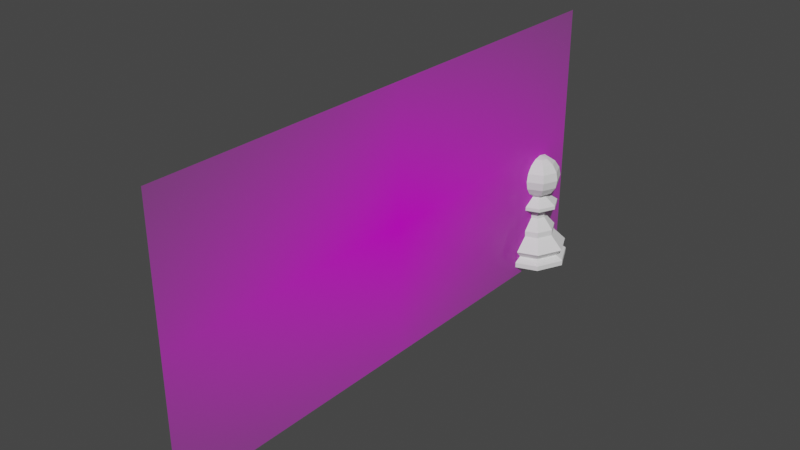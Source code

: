 # Source: Pawn.blend  (saved by Blender 2.90.8; exported with 4.5.12 LTS)
import bpy
from mathutils import Matrix  # noqa: F401  (used for matrix-valued properties, if any)

bpy.ops.wm.read_factory_settings(use_empty=True)
scene = bpy.context.scene
scene.name = 'Scene'

# ---- collections
col_collection = bpy.data.collections.new('Collection'); scene.collection.children.link(col_collection)

# ---- images (referenced by path relative to the original .blend; pixels are not part of the script)
import os
ASSET_DIR = os.environ.get("B2B_ASSET_DIR", "")  # directory of the original .blend (textures are referenced by path, not embedded)
HERE = os.path.dirname(os.path.abspath(__file__))  # packed textures are extracted next to this script under _unpacked/

def load_image(name, relpath, width, height, colorspace="sRGB"):
    """Load a texture the original file referenced (path relative to the .blend, or extracted next to this script)."""
    p = next((c for c in (os.path.join(HERE, relpath), os.path.join(ASSET_DIR, relpath)) if relpath and os.path.exists(c)), "")
    if p:
        img = bpy.data.images.load(p, check_existing=True)
        img.name = name
    else:  # same state as the original file: an image datablock whose file is absent (Cycles renders it pink)
        img = bpy.data.images.new(name, width, height)
        img.source = "FILE"
        img.filepath = "//" + (relpath or name)
    img.colorspace_settings.name = colorspace
    return img
img_reference_jpg = load_image('reference.jpg', 'reference.jpg', 1024, 1024, 'sRGB')

# ---- materials (node trees are filled in below, after node groups)
mat_reference = bpy.data.materials.new('reference')
mat_reference.surface_render_method = 'BLENDED'
mat_reference.blend_method = 'BLEND'
mat_reference.use_transparent_shadow = False

# ---- material node trees
mat_reference.use_nodes = True; mat_reference.node_tree.nodes.clear()
_N = mat_reference.node_tree.nodes; _L = mat_reference.node_tree.links
n0 = _N.new('ShaderNodeOutputMaterial'); n0.name = 'Material Output'; n0.location = (300, 300)
n1 = _N.new('ShaderNodeTexImage'); n1.name = 'Image Texture'; n1.location = (-200, 300)
n1.image = img_reference_jpg
n1.extension = 'CLIP'
n2 = _N.new('ShaderNodeBsdfPrincipled'); n2.name = 'Principled BSDF'; n2.location = (0, 300)
n2.distribution = 'GGX'
n2.subsurface_method = 'BURLEY'
n2.inputs[3].default_value = 1.45
n2.inputs[27].default_value = (0.0, 0.0, 0.0, 1.0)
n2.inputs[28].default_value = 1.0
_L.new(n1.outputs[0], n2.inputs[0])
_L.new(n1.outputs[1], n2.inputs[4])
_L.new(n2.outputs[0], n0.inputs[0])
n0.is_active_output = True

# ---- world
world_world = bpy.data.worlds.new('World'); scene.world = world_world
world_world.use_nodes = True; world_world.node_tree.nodes.clear()
_N = world_world.node_tree.nodes; _L = world_world.node_tree.links
n0 = _N.new('ShaderNodeOutputWorld'); n0.name = 'World Output'; n0.location = (300, 300)
n1 = _N.new('ShaderNodeBackground'); n1.name = 'Background'; n1.location = (10, 300)
n1.inputs[0].default_value = (0.05088, 0.05088, 0.05088, 1.0)
_L.new(n1.outputs[0], n0.inputs[0])
n0.is_active_output = True
world_world.color = (0.05088, 0.05088, 0.05088)
world_world.use_sun_shadow = False
world_world.sun_shadow_jitter_overblur = 0.0

# ---- meshes
me_reference = bpy.data.meshes.new('reference')
me_reference.from_pydata([(2.177e-09, -0.09991, -0.0501), (-6.557e-09, 0.09991, -0.0501), (6.557e-09, -0.09991, 0.0501), (-2.177e-09, 0.09991, 0.0501)], [], [(0, 1, 3, 2)])
_uv = me_reference.uv_layers.new(name='UVMap')
_uv.uv.foreach_set('vector', [0.0, 0.0, 1.0, 0.0, 1.0, 1.0, 0.0, 1.0])
me_reference.materials.append(mat_reference)
me_reference.use_remesh_fix_poles = True
me_reference.use_remesh_preserve_attributes = False
me_reference.use_mirror_vertex_groups = False
me_reference.update()
me_cylinder = bpy.data.meshes.new('Cylinder')
me_cylinder.from_pydata([(5.483e-09, 0.00901, 0.01659), (0.005716, 0.006965, 0.01659), (0.00901, 3.469e-10, 0.01659), (0.005716, -0.006965, 0.01659), (-1.749e-09, -0.00901, 0.01659), (-0.005716, -0.006965, 0.01659), (-0.00901, -2.374e-09, 0.01659), (-0.005716, 0.006965, 0.01659), (9.432e-09, 0.01564, 0.002543), (9.198e-09, 0.0154, 0.003008), (0.009922, 0.01209, 0.002543), (0.009767, 0.0119, 0.003008), (0.01564, 6.031e-10, 0.002543), (0.0154, 5.874e-10, 0.003008), (0.009922, -0.01209, 0.002543), (0.009767, -0.0119, 0.003008), (-3.123e-09, -0.01564, 0.002543), (-3.105e-09, -0.0154, 0.003008), (-0.009922, -0.01209, 0.002543), (-0.009767, -0.0119, 0.003008), (-0.01564, -4.12e-09, 0.002543), (-0.0154, -4.059e-09, 0.003008), (-0.009922, 0.01209, 0.002543), (-0.009767, 0.0119, 0.003008), (7.596e-09, 0.01215, 0.004529), (0.007711, 0.009395, 0.004529), (0.01215, 4.379e-10, 0.004529), (0.007711, -0.009395, 0.004529), (-2.16e-09, -0.01215, 0.004529), (-0.007711, -0.009395, 0.004529), (-0.01215, -3.233e-09, 0.004529), (-0.007711, 0.009395, 0.004529), (9.032e-09, 0.01485, 0.007825), (0.009422, 0.01148, 0.007825), (0.01485, 5.127e-10, 0.007825), (0.009422, -0.01148, 0.007825), (-2.888e-09, -0.01485, 0.007825), (-0.009422, -0.01148, 0.007825), (-0.01485, -3.972e-09, 0.007825), (-0.009422, 0.01148, 0.007825), (5.385e-09, 0.00883, 0.01384), (0.005601, 0.006825, 0.01384), (0.00883, 3.42e-10, 0.01384), (0.005601, -0.006825, 0.01384), (-1.703e-09, -0.00883, 0.01384), (-0.005601, -0.006825, 0.01384), (-0.00883, -2.324e-09, 0.01384), (-0.005601, 0.006825, 0.01384), (9.601e-09, 0.01474, 7.068e-05), (9.629e-09, 0.01559, 0.0002638), (0.009888, 0.01205, 0.0002638), (0.009348, 0.01139, 7.068e-05), (0.01559, 5.78e-10, 0.0002638), (0.01474, 5.753e-10, 7.068e-05), (0.009888, -0.01205, 0.0002638), (0.009348, -0.01139, 7.068e-05), (-3.051e-09, -0.01559, 0.0002638), (-2.699e-09, -0.01474, 7.068e-05), (-0.009888, -0.01205, 0.0002638), (-0.009348, -0.01139, 7.068e-05), (-0.01559, -4.037e-09, 0.0002638), (-0.01474, -3.724e-09, 7.068e-05), (-0.009888, 0.01205, 0.0002638), (-0.009348, 0.01139, 7.068e-05), (0.002771, 0.003376, 0.02719), (2.862e-09, 0.004367, 0.02719), (0.004367, -1.185e-11, 0.02719), (0.002771, -0.003376, 0.02719), (-6.439e-10, -0.004367, 0.02719), (-0.002771, -0.003376, 0.02719), (-0.004367, -1.331e-09, 0.02719), (-0.002771, 0.003376, 0.02719), (-0.004324, -1.321e-09, 0.02189), (-0.002743, 0.003342, 0.02189), (-4.586e-10, -0.004324, 0.02189), (-0.002743, -0.003342, 0.02189), (0.004324, -1.521e-11, 0.02189), (0.002743, -0.003342, 0.02189), (3.012e-09, 0.004324, 0.02189), (0.002743, 0.003342, 0.02189), (0.006106, 0.00744, 0.02752), (5.141e-09, 0.009625, 0.02752), (0.009625, 4.994e-10, 0.02752), (0.006106, -0.00744, 0.02752), (-2.584e-09, -0.009625, 0.02752), (-0.006106, -0.00744, 0.02752), (-0.009625, -2.407e-09, 0.02752), (-0.006106, 0.00744, 0.02752), (0.006106, 0.00744, 0.02919), (5.048e-09, 0.009625, 0.02919), (0.009625, 4.994e-10, 0.02919), (0.006106, -0.00744, 0.02919), (-2.678e-09, -0.009625, 0.02919), (-0.006106, -0.00744, 0.02919), (-0.009625, -2.407e-09, 0.02919), (-0.006106, 0.00744, 0.02919), (0.002489, 0.003033, 0.03274), (2.74e-09, 0.003923, 0.03274), (0.003923, 2.725e-10, 0.03274), (0.002489, -0.003033, 0.03274), (-4.09e-10, -0.003923, 0.03274), (-0.002489, -0.003033, 0.03274), (-0.003923, -9.122e-10, 0.03274), (-0.002489, 0.003033, 0.03274), (9.153e-09, 0.003827, 0.03282), (8.085e-09, 3.469e-09, 0.05206), (0.002706, 0.002706, 0.05129), (0.005, 0.005, 0.04913), (0.006533, 0.006533, 0.04588), (0.007071, 0.007071, 0.04206), (0.006533, 0.006533, 0.03823), (0.005, 0.005, 0.03498), (0.002706, 0.002706, 0.03282), (0.003827, 4.633e-09, 0.05129), (0.007071, 4.4e-09, 0.04913), (0.009239, 4.4e-09, 0.04588), (0.01, 4.4e-09, 0.04206), (0.009239, 4.4e-09, 0.03823), (0.007071, 4.4e-09, 0.03498), (0.003827, 4.633e-09, 0.03282), (0.002706, -0.002706, 0.05129), (0.005, -0.005, 0.04913), (0.006533, -0.006533, 0.04588), (0.007071, -0.007071, 0.04206), (0.006533, -0.006533, 0.03823), (0.005, -0.005, 0.03498), (0.002706, -0.002706, 0.03282), (9.25e-09, -0.003827, 0.05129), (9.017e-09, -0.007071, 0.04913), (9.017e-09, -0.009239, 0.04588), (9.017e-09, -0.01, 0.04206), (9.017e-09, -0.009239, 0.03823), (9.017e-09, -0.007071, 0.03498), (9.25e-09, -0.003827, 0.03282), (-0.002706, -0.002706, 0.05129), (-0.005, -0.005, 0.04913), (-0.006533, -0.006533, 0.04588), (-0.007071, -0.007071, 0.04206), (-0.006533, -0.006533, 0.03823), (-0.005, -0.005, 0.03498), (-0.002706, -0.002706, 0.03282), (9.153e-09, 4.537e-09, 0.03205), (-0.003827, 4.633e-09, 0.05129), (-0.007071, 4.633e-09, 0.04913), (-0.009239, 4.4e-09, 0.04588), (-0.01, 4.4e-09, 0.04206), (-0.009239, 4.4e-09, 0.03823), (-0.007071, 4.633e-09, 0.03498), (-0.003827, 4.633e-09, 0.03282), (-0.002706, 0.002706, 0.05129), (-0.005, 0.005, 0.04913), (-0.006533, 0.006533, 0.04588), (-0.007071, 0.007071, 0.04206), (-0.006533, 0.006533, 0.03823), (-0.005, 0.005, 0.03498), (-0.002706, 0.002706, 0.03282), (9.25e-09, 0.003827, 0.05129), (9.017e-09, 0.007071, 0.04913), (9.017e-09, 0.009239, 0.04588), (9.017e-09, 0.01, 0.04206), (9.017e-09, 0.009239, 0.03823), (9.017e-09, 0.007071, 0.03498)], [], [(73, 72, 70, 71), (40, 47, 7, 0), (47, 46, 6, 7), (46, 45, 5, 6), (45, 44, 4, 5), (44, 43, 3, 4), (43, 42, 2, 3), (49, 50, 51, 48), (42, 41, 1, 2), (62, 22, 8, 49), (60, 20, 22, 62), (58, 18, 20, 60), (56, 16, 18, 58), (54, 14, 16, 56), (52, 12, 14, 54), (50, 10, 12, 52), (9, 23, 31, 24), (22, 20, 21, 23), (23, 21, 30, 31), (20, 18, 19, 21), (21, 19, 29, 30), (18, 16, 17, 19), (16, 14, 15, 17), (19, 17, 28, 29), (17, 15, 27, 28), (14, 12, 13, 15), (15, 13, 26, 27), (32, 33, 25, 24), (12, 10, 11, 13), (13, 11, 25, 26), (10, 8, 9, 11), (11, 9, 24, 25), (32, 39, 47, 40), (39, 38, 46, 47), (39, 32, 24, 31), (38, 39, 31, 30), (38, 37, 45, 46), (37, 38, 30, 29), (37, 36, 44, 45), (36, 35, 43, 44), (36, 37, 29, 28), (35, 34, 42, 43), (35, 36, 28, 27), (34, 35, 27, 26), (34, 33, 41, 42), (41, 40, 0, 1), (33, 34, 26, 25), (33, 32, 40, 41), (50, 52, 53, 51), (49, 8, 10, 50), (52, 54, 55, 53), (54, 56, 57, 55), (56, 58, 59, 57), (58, 60, 61, 59), (60, 62, 63, 61), (48, 51, 53, 55, 57, 59, 61, 63), (62, 49, 48, 63), (8, 22, 23, 9), (64, 65, 81, 80), (75, 74, 68, 69), (77, 76, 66, 67), (79, 78, 65, 64), (78, 73, 71, 65), (72, 75, 69, 70), (74, 77, 67, 68), (76, 79, 64, 66), (2, 1, 79, 76), (4, 3, 77, 74), (6, 5, 75, 72), (0, 7, 73, 78), (1, 0, 78, 79), (3, 2, 76, 77), (5, 4, 74, 75), (7, 6, 72, 73), (82, 80, 88, 90), (65, 71, 87, 81), (70, 69, 85, 86), (68, 67, 83, 84), (66, 64, 80, 82), (71, 70, 86, 87), (69, 68, 84, 85), (67, 66, 82, 83), (89, 95, 103, 97), (87, 86, 94, 95), (85, 84, 92, 93), (83, 82, 90, 91), (80, 81, 89, 88), (81, 87, 95, 89), (86, 85, 93, 94), (84, 83, 91, 92), (97, 103, 102, 101, 100, 99, 98, 96), (94, 93, 101, 102), (92, 91, 99, 100), (90, 88, 96, 98), (95, 94, 102, 103), (93, 92, 100, 101), (91, 90, 98, 99), (88, 89, 97, 96), (104, 161, 111, 112), (160, 159, 109, 110), (158, 157, 107, 108), (156, 105, 106), (141, 104, 112), (161, 160, 110, 111), (159, 158, 108, 109), (157, 156, 106, 107), (106, 105, 113), (141, 112, 119), (111, 110, 117, 118), (109, 108, 115, 116), (107, 106, 113, 114), (112, 111, 118, 119), (110, 109, 116, 117), (108, 107, 114, 115), (118, 117, 124, 125), (116, 115, 122, 123), (114, 113, 120, 121), (119, 118, 125, 126), (117, 116, 123, 124), (115, 114, 121, 122), (113, 105, 120), (141, 119, 126), (126, 125, 132, 133), (124, 123, 130, 131), (122, 121, 128, 129), (120, 105, 127), (141, 126, 133), (125, 124, 131, 132), (123, 122, 129, 130), (121, 120, 127, 128), (131, 130, 137, 138), (129, 128, 135, 136), (127, 105, 134), (141, 133, 140), (132, 131, 138, 139), (130, 129, 136, 137), (128, 127, 134, 135), (133, 132, 139, 140), (141, 140, 148), (139, 138, 146, 147), (137, 136, 144, 145), (135, 134, 142, 143), (140, 139, 147, 148), (138, 137, 145, 146), (136, 135, 143, 144), (134, 105, 142), (145, 144, 151, 152), (143, 142, 149, 150), (148, 147, 154, 155), (146, 145, 152, 153), (144, 143, 150, 151), (142, 105, 149), (141, 148, 155), (147, 146, 153, 154), (155, 154, 161, 104), (153, 152, 159, 160), (151, 150, 157, 158), (149, 105, 156), (141, 155, 104), (154, 153, 160, 161), (152, 151, 158, 159), (150, 149, 156, 157)])
_uv = me_cylinder.uv_layers.new(name='UVMap')
_uv.uv.foreach_set('vector', [0.1094, 1.0, 0.25, 1.0, 0.25, 1.0, 0.1094, 1.0, -0.0001503, 0.942, 0.1094, 0.942, 0.1094, 1.0, 0.0, 1.0, 0.1094, 0.942, 0.25, 0.942, 0.25, 1.0, 0.1094, 1.0, 0.25, 0.942, 0.3906, 0.942, 0.3906, 1.0, 0.25, 1.0, 0.3906, 0.942, 0.5, 0.942, 0.5, 1.0, 0.3906, 1.0, 0.5, 0.942, 0.6094, 0.942, 0.6094, 1.0, 0.5, 1.0, 0.6094, 0.942, 0.75, 0.942, 0.75, 1.0, 0.6094, 1.0, 1.0, 0.5125, 0.8907, 0.5125, 0.8908, 0.5, 0.9999, 0.5, 0.75, 0.942, 0.8906, 0.942, 0.8906, 1.0, 0.75, 1.0, 0.1093, 0.5125, 0.1094, 0.6205, 0.0, 0.6205, 3.698e-05, 0.5125, 0.25, 0.5125, 0.25, 0.6205, 0.1094, 0.6205, 0.1094, 0.5125, 0.3906, 0.5125, 0.3906, 0.6205, 0.25, 0.6205, 0.25, 0.5125, 0.5, 0.5125, 0.5, 0.6205, 0.3906, 0.6205, 0.3907, 0.5125, 0.6093, 0.5125, 0.6094, 0.6205, 0.5, 0.6205, 0.5, 0.5125, 0.75, 0.5125, 0.75, 0.6205, 0.6094, 0.6205, 0.6094, 0.5125, 0.8906, 0.5125, 0.8906, 0.6205, 0.75, 0.6205, 0.75, 0.5125, 6.805e-06, 0.6418, 0.1094, 0.6418, 0.1094, 0.6901, 0.0, 0.6901, 0.1094, 0.6205, 0.25, 0.6205, 0.25, 0.6418, 0.1094, 0.6418, 0.1094, 0.6418, 0.25, 0.6418, 0.25, 0.6901, 0.1094, 0.6901, 0.25, 0.6205, 0.3906, 0.6205, 0.3906, 0.6418, 0.25, 0.6418, 0.25, 0.6418, 0.3906, 0.6418, 0.3906, 0.6901, 0.25, 0.6901, 0.3906, 0.6205, 0.5, 0.6205, 0.5, 0.6418, 0.3906, 0.6418, 0.5, 0.6205, 0.6094, 0.6205, 0.6094, 0.6418, 0.5, 0.6418, 0.3906, 0.6418, 0.5, 0.6418, 0.5, 0.6901, 0.3906, 0.6901, 0.5, 0.6418, 0.6094, 0.6418, 0.6094, 0.6901, 0.5, 0.6901, 0.6094, 0.6205, 0.75, 0.6205, 0.75, 0.6418, 0.6094, 0.6418, 0.6094, 0.6418, 0.75, 0.6418, 0.75, 0.6901, 0.6094, 0.6901, 0.9999, 0.7738, 0.8906, 0.7738, 0.8906, 0.6901, 1.0, 0.6901, 0.75, 0.6205, 0.8906, 0.6205, 0.8906, 0.6418, 0.75, 0.6418, 0.75, 0.6418, 0.8906, 0.6418, 0.8906, 0.6901, 0.75, 0.6901, 0.8906, 0.6205, 1.0, 0.6205, 1.0, 0.6418, 0.8906, 0.6418, 0.8906, 0.6418, 1.0, 0.6418, 1.0, 0.6901, 0.8906, 0.6901, 9.026e-05, 0.7738, 0.1094, 0.7738, 0.1094, 0.942, -0.0001503, 0.942, 0.1094, 0.7738, 0.25, 0.7738, 0.25, 0.942, 0.1094, 0.942, 0.1094, 0.7738, 9.026e-05, 0.7738, 0.0, 0.6901, 0.1094, 0.6901, 0.25, 0.7738, 0.1094, 0.7738, 0.1094, 0.6901, 0.25, 0.6901, 0.25, 0.7738, 0.3906, 0.7738, 0.3906, 0.942, 0.25, 0.942, 0.3906, 0.7738, 0.25, 0.7738, 0.25, 0.6901, 0.3906, 0.6901, 0.3906, 0.7738, 0.5, 0.7738, 0.5, 0.942, 0.3906, 0.942, 0.5, 0.7738, 0.6094, 0.7738, 0.6094, 0.942, 0.5, 0.942, 0.5, 0.7738, 0.3906, 0.7738, 0.3906, 0.6901, 0.5, 0.6901, 0.6094, 0.7738, 0.75, 0.7738, 0.75, 0.942, 0.6094, 0.942, 0.6094, 0.7738, 0.5, 0.7738, 0.5, 0.6901, 0.6094, 0.6901, 0.75, 0.7738, 0.6094, 0.7738, 0.6094, 0.6901, 0.75, 0.6901, 0.75, 0.7738, 0.8906, 0.7738, 0.8906, 0.942, 0.75, 0.942, 0.8906, 0.942, 1.0, 0.942, 1.0, 1.0, 0.8906, 1.0, 0.8906, 0.7738, 0.75, 0.7738, 0.75, 0.6901, 0.8906, 0.6901, 0.8906, 0.7738, 0.9999, 0.7738, 1.0, 0.942, 0.8906, 0.942, 0.8906, 0.5125, 0.75, 0.5125, 0.7501, 0.5, 0.8905, 0.5, 1.0, 0.5125, 1.0, 0.6205, 0.8906, 0.6205, 0.8907, 0.5125, 0.75, 0.5125, 0.6094, 0.5125, 0.6095, 0.5, 0.7499, 0.5, 0.6093, 0.5125, 0.5, 0.5125, 0.5001, 0.5, 0.6092, 0.5, 0.5, 0.5125, 0.3907, 0.5125, 0.3908, 0.5, 0.4999, 0.5, 0.3906, 0.5125, 0.25, 0.5125, 0.2501, 0.5, 0.3905, 0.5, 0.25, 0.5125, 0.1094, 0.5125, 0.1095, 0.5, 0.2499, 0.5, 0.75, 0.4858, 0.8996, 0.4323, 0.9858, 0.25, 0.8996, 0.06775, 0.75, 0.01423, 0.6004, 0.06775, 0.5142, 0.25, 0.6004, 0.4323, 0.1093, 0.5125, 3.698e-05, 0.5125, 0.0001377, 0.5, 0.1092, 0.5, 0.0, 0.6205, 0.1094, 0.6205, 0.1094, 0.6418, 6.805e-06, 0.6418, 0.8906, 1.0, 1.0, 1.0, 1.0, 1.0, 0.8906, 1.0, 0.3906, 1.0, 0.5, 1.0, 0.5, 1.0, 0.3906, 1.0, 0.6094, 1.0, 0.75, 1.0, 0.75, 1.0, 0.6094, 1.0, 0.8906, 1.0, 1.0, 1.0, 1.0, 1.0, 0.8906, 1.0, 0.0, 1.0, 0.1094, 1.0, 0.1094, 1.0, 0.0, 1.0, 0.25, 1.0, 0.3906, 1.0, 0.3906, 1.0, 0.25, 1.0, 0.5, 1.0, 0.6094, 1.0, 0.6094, 1.0, 0.5, 1.0, 0.75, 1.0, 0.8906, 1.0, 0.8906, 1.0, 0.75, 1.0, 0.75, 1.0, 0.8906, 1.0, 0.8906, 1.0, 0.75, 1.0, 0.5, 1.0, 0.6094, 1.0, 0.6094, 1.0, 0.5, 1.0, 0.25, 1.0, 0.3906, 1.0, 0.3906, 1.0, 0.25, 1.0, 0.0, 1.0, 0.1094, 1.0, 0.1094, 1.0, 0.0, 1.0, 0.8906, 1.0, 1.0, 1.0, 1.0, 1.0, 0.8906, 1.0, 0.6094, 1.0, 0.75, 1.0, 0.75, 1.0, 0.6094, 1.0, 0.3906, 1.0, 0.5, 1.0, 0.5, 1.0, 0.3906, 1.0, 0.1094, 1.0, 0.25, 1.0, 0.25, 1.0, 0.1094, 1.0, 0.75, 1.0, 0.8906, 1.0, 0.8906, 1.0, 0.75, 1.0, 0.0, 1.0, 0.1094, 1.0, 0.1094, 1.0, 0.0, 1.0, 0.25, 1.0, 0.3906, 1.0, 0.3906, 1.0, 0.25, 1.0, 0.5, 1.0, 0.6094, 1.0, 0.6094, 1.0, 0.5, 1.0, 0.75, 1.0, 0.8906, 1.0, 0.8906, 1.0, 0.75, 1.0, 0.1094, 1.0, 0.25, 1.0, 0.25, 1.0, 0.1094, 1.0, 0.3906, 1.0, 0.5, 1.0, 0.5, 1.0, 0.3906, 1.0, 0.6094, 1.0, 0.75, 1.0, 0.75, 1.0, 0.6094, 1.0, 0.0, 1.0, 0.1094, 1.0, 0.1094, 1.0, 0.0, 1.0, 0.1094, 1.0, 0.25, 1.0, 0.25, 1.0, 0.1094, 1.0, 0.3906, 1.0, 0.5, 1.0, 0.5, 1.0, 0.3906, 1.0, 0.6094, 1.0, 0.75, 1.0, 0.75, 1.0, 0.6094, 1.0, 0.8906, 1.0, 1.0, 1.0, 1.0, 1.0, 0.8906, 1.0, 0.0, 1.0, 0.1094, 1.0, 0.1094, 1.0, 0.0, 1.0, 0.25, 1.0, 0.3906, 1.0, 0.3906, 1.0, 0.25, 1.0, 0.5, 1.0, 0.6094, 1.0, 0.6094, 1.0, 0.5, 1.0, 0.25, 0.49, 0.09775, 0.4355, 0.01, 0.25, 0.09775, 0.06448, 0.25, 0.01, 0.4023, 0.06448, 0.49, 0.25, 0.4023, 0.4355, 0.25, 1.0, 0.3906, 1.0, 0.3906, 1.0, 0.25, 1.0, 0.5, 1.0, 0.6094, 1.0, 0.6094, 1.0, 0.5, 1.0, 0.75, 1.0, 0.8906, 1.0, 0.8906, 1.0, 0.75, 1.0, 0.1094, 1.0, 0.25, 1.0, 0.25, 1.0, 0.1094, 1.0, 0.3906, 1.0, 0.5, 1.0, 0.5, 1.0, 0.3906, 1.0, 0.6094, 1.0, 0.75, 1.0, 0.75, 1.0, 0.6094, 1.0, 0.8906, 1.0, 1.0, 1.0, 1.0, 1.0, 0.8906, 1.0, 0.75, 0.125, 0.75, 0.25, 0.625, 0.25, 0.625, 0.125, 0.75, 0.375, 0.75, 0.5, 0.625, 0.5, 0.625, 0.375, 0.75, 0.625, 0.75, 0.75, 0.625, 0.75, 0.625, 0.625, 0.75, 0.875, 0.6875, 1.0, 0.625, 0.875, 0.6875, 0.0, 0.75, 0.125, 0.625, 0.125, 0.75, 0.25, 0.75, 0.375, 0.625, 0.375, 0.625, 0.25, 0.75, 0.5, 0.75, 0.625, 0.625, 0.625, 0.625, 0.5, 0.75, 0.75, 0.75, 0.875, 0.625, 0.875, 0.625, 0.75, 0.625, 0.875, 0.5625, 1.0, 0.5, 0.875, 0.5625, 0.0, 0.625, 0.125, 0.5, 0.125, 0.625, 0.25, 0.625, 0.375, 0.5, 0.375, 0.5, 0.25, 0.625, 0.5, 0.625, 0.625, 0.5, 0.625, 0.5, 0.5, 0.625, 0.75, 0.625, 0.875, 0.5, 0.875, 0.5, 0.75, 0.625, 0.125, 0.625, 0.25, 0.5, 0.25, 0.5, 0.125, 0.625, 0.375, 0.625, 0.5, 0.5, 0.5, 0.5, 0.375, 0.625, 0.625, 0.625, 0.75, 0.5, 0.75, 0.5, 0.625, 0.5, 0.25, 0.5, 0.375, 0.375, 0.375, 0.375, 0.25, 0.5, 0.5, 0.5, 0.625, 0.375, 0.625, 0.375, 0.5, 0.5, 0.75, 0.5, 0.875, 0.375, 0.875, 0.375, 0.75, 0.5, 0.125, 0.5, 0.25, 0.375, 0.25, 0.375, 0.125, 0.5, 0.375, 0.5, 0.5, 0.375, 0.5, 0.375, 0.375, 0.5, 0.625, 0.5, 0.75, 0.375, 0.75, 0.375, 0.625, 0.5, 0.875, 0.4375, 1.0, 0.375, 0.875, 0.4375, 0.0, 0.5, 0.125, 0.375, 0.125, 0.375, 0.125, 0.375, 0.25, 0.25, 0.25, 0.25, 0.125, 0.375, 0.375, 0.375, 0.5, 0.25, 0.5, 0.25, 0.375, 0.375, 0.625, 0.375, 0.75, 0.25, 0.75, 0.25, 0.625, 0.375, 0.875, 0.3125, 1.0, 0.25, 0.875, 0.3125, 0.0, 0.375, 0.125, 0.25, 0.125, 0.375, 0.25, 0.375, 0.375, 0.25, 0.375, 0.25, 0.25, 0.375, 0.5, 0.375, 0.625, 0.25, 0.625, 0.25, 0.5, 0.375, 0.75, 0.375, 0.875, 0.25, 0.875, 0.25, 0.75, 0.25, 0.375, 0.25, 0.5, 0.125, 0.5, 0.125, 0.375, 0.25, 0.625, 0.25, 0.75, 0.125, 0.75, 0.125, 0.625, 0.25, 0.875, 0.1875, 1.0, 0.125, 0.875, 0.1875, 0.0, 0.25, 0.125, 0.125, 0.125, 0.25, 0.25, 0.25, 0.375, 0.125, 0.375, 0.125, 0.25, 0.25, 0.5, 0.25, 0.625, 0.125, 0.625, 0.125, 0.5, 0.25, 0.75, 0.25, 0.875, 0.125, 0.875, 0.125, 0.75, 0.25, 0.125, 0.25, 0.25, 0.125, 0.25, 0.125, 0.125, 0.0625, 0.0, 0.125, 0.125, 0.0, 0.125, 0.125, 0.25, 0.125, 0.375, 0.0, 0.375, 0.0, 0.25, 0.125, 0.5, 0.125, 0.625, 0.0, 0.625, 0.0, 0.5, 0.125, 0.75, 0.125, 0.875, 0.0, 0.875, 0.0, 0.75, 0.125, 0.125, 0.125, 0.25, 0.0, 0.25, 0.0, 0.125, 0.125, 0.375, 0.125, 0.5, 0.0, 0.5, 0.0, 0.375, 0.125, 0.625, 0.125, 0.75, 0.0, 0.75, 0.0, 0.625, 0.125, 0.875, 0.0625, 1.0, 0.0, 0.875, 1.0, 0.5, 1.0, 0.625, 0.875, 0.625, 0.875, 0.5, 1.0, 0.75, 1.0, 0.875, 0.875, 0.875, 0.875, 0.75, 1.0, 0.125, 1.0, 0.25, 0.875, 0.25, 0.875, 0.125, 1.0, 0.375, 1.0, 0.5, 0.875, 0.5, 0.875, 0.375, 1.0, 0.625, 1.0, 0.75, 0.875, 0.75, 0.875, 0.625, 1.0, 0.875, 0.9375, 1.0, 0.875, 0.875, 0.9375, 0.0, 1.0, 0.125, 0.875, 0.125, 1.0, 0.25, 1.0, 0.375, 0.875, 0.375, 0.875, 0.25, 0.875, 0.125, 0.875, 0.25, 0.75, 0.25, 0.75, 0.125, 0.875, 0.375, 0.875, 0.5, 0.75, 0.5, 0.75, 0.375, 0.875, 0.625, 0.875, 0.75, 0.75, 0.75, 0.75, 0.625, 0.875, 0.875, 0.8125, 1.0, 0.75, 0.875, 0.8125, 0.0, 0.875, 0.125, 0.75, 0.125, 0.875, 0.25, 0.875, 0.375, 0.75, 0.375, 0.75, 0.25, 0.875, 0.5, 0.875, 0.625, 0.75, 0.625, 0.75, 0.5, 0.875, 0.75, 0.875, 0.875, 0.75, 0.875, 0.75, 0.75])
me_cylinder.use_remesh_fix_poles = True
me_cylinder.use_remesh_preserve_attributes = False
me_cylinder.use_mirror_vertex_groups = False
me_cylinder.update()

# ---- objects
ob_reference = bpy.data.objects.new('reference', me_reference)
ob_pawn = bpy.data.objects.new('Pawn', me_cylinder)

# ---- transforms, parenting, visibility, modifiers, constraints
ob_reference.location = (1.234e-17, -0.09991, 0.05559)
ob_reference.scale = (1.195, 1.195, 1.195)
ob_reference.lineart.crease_threshold = 0.0
ob_pawn.location = (-9.153e-09, -3.027e-09, 0.0)
ob_pawn.display_type = 'SOLID'
ob_pawn.lineart.crease_threshold = 0.0

# ---- collection membership
col_collection.objects.link(ob_reference)
col_collection.objects.link(ob_pawn)

# ---- scene / render settings (as saved in the file)
scene.frame_start = 1; scene.frame_end = 250; scene.frame_set(1)
scene.render.engine = 'BLENDER_EEVEE_NEXT'
scene.cycles.use_denoising = False
scene.cycles.samples = 128
scene.cycles.sampling_pattern = 'TABULATED_SOBOL'
scene.cycles.use_adaptive_sampling = False
scene.cycles.use_light_tree = False
scene.view_settings.view_transform = 'Filmic'
bpy.context.view_layer.update()

# ---- added for rendering (the .blend has no active camera and no usable light): camera, sun
cam_auto = bpy.data.cameras.new('AutoCamera')
cam_auto.lens = 50.0
cam_auto.sensor_width = 36.0
cam_auto.clip_end = 1000.0
ob_auto_camera = bpy.data.objects.new('AutoCamera', cam_auto)
scene.collection.objects.link(ob_auto_camera)
ob_auto_camera.location = (0.248915, -0.398611, 0.254726)
ob_auto_camera.rotation_euler = (1.09748, -7.21219e-08, 0.694738)
scene.camera = ob_auto_camera
light_auto_sun = bpy.data.lights.new('AutoSun', 'SUN')
light_auto_sun.energy = 3.0
light_auto_sun.angle = 0.0523599
ob_auto_sun = bpy.data.objects.new('AutoSun', light_auto_sun)
scene.collection.objects.link(ob_auto_sun)
ob_auto_sun.rotation_euler = (0.872665, 0.174533, 0.523599)
bpy.context.view_layer.update()
